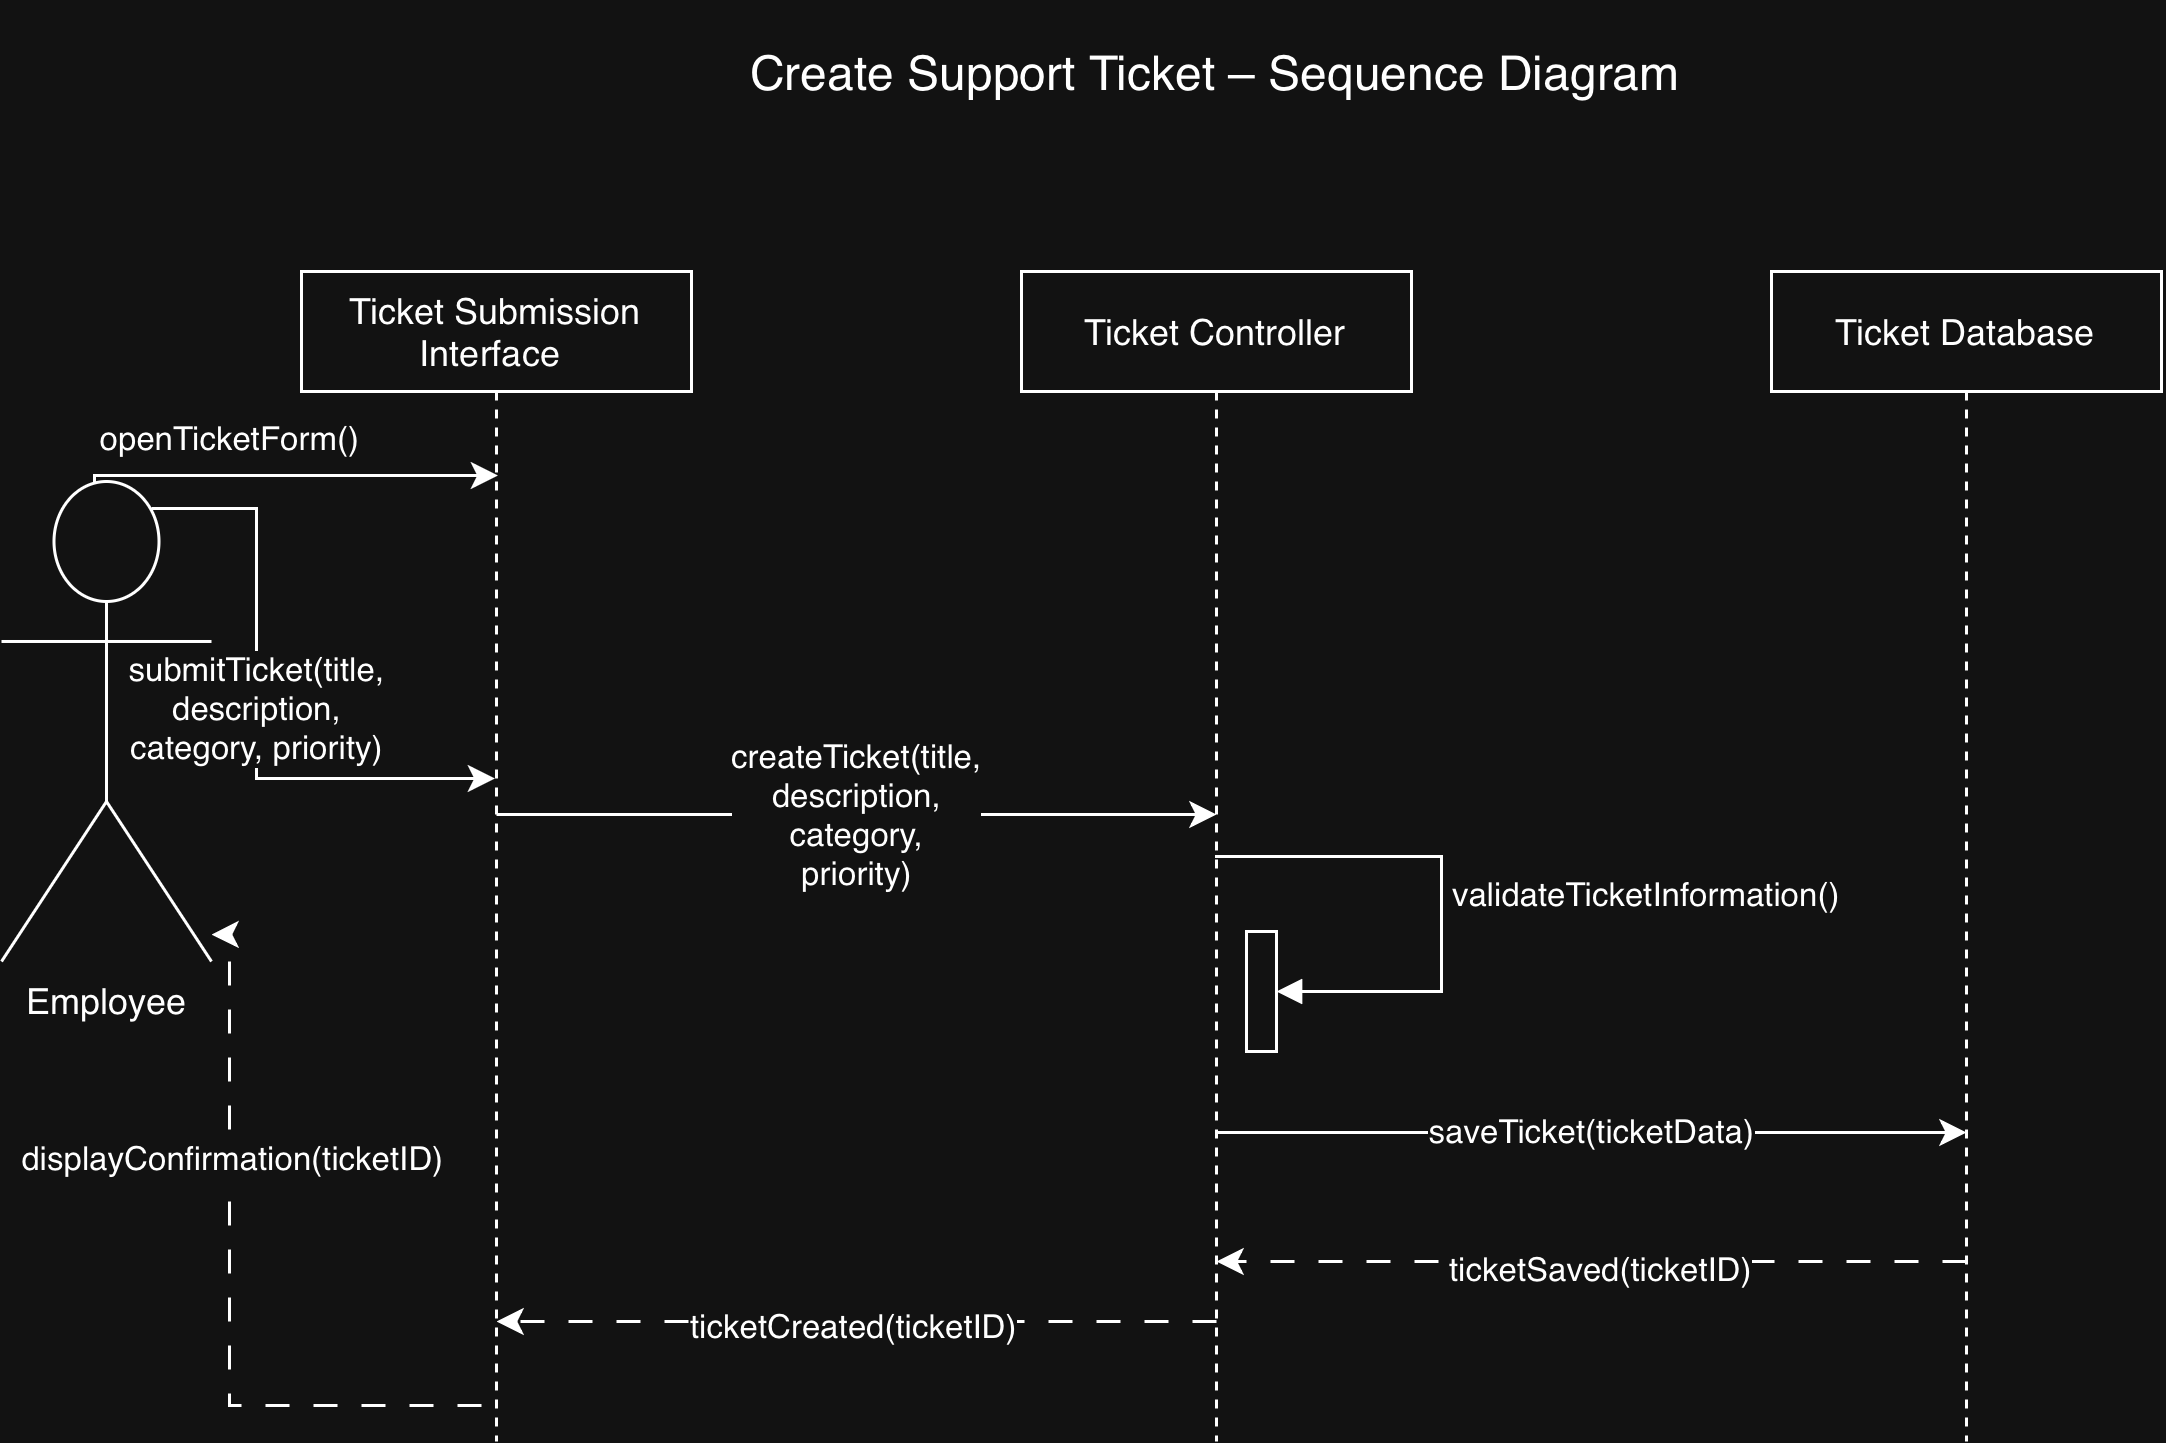

The diagram above was exported from draw.io. Its source (the exported page's mxGraphModel, read from the mxfile embedded in the PNG):
<mxGraphModel dx="1414" dy="1960" grid="1" gridSize="10" guides="1" tooltips="1" connect="1" arrows="1" fold="1" page="1" pageScale="1" pageWidth="850" pageHeight="1100" math="0" shadow="0">
  <root>
    <mxCell id="0" />
    <mxCell id="1" parent="0" />
    <mxCell id="m76w-bwdZFOrvpl_0zyi-13" edge="1" parent="1" source="m76w-bwdZFOrvpl_0zyi-1" style="edgeStyle=orthogonalEdgeStyle;rounded=0;orthogonalLoop=1;jettySize=auto;html=1;exitX=0.5;exitY=0;exitDx=0;exitDy=0;exitPerimeter=0;" value="openTicketForm()">
      <mxGeometry relative="1" x="0.0042" y="12" as="geometry">
        <mxPoint as="offset" />
        <Array as="points">
          <mxPoint x="51" y="130" />
          <mxPoint x="51" y="108" />
        </Array>
        <mxPoint x="71" y="130" as="sourcePoint" />
        <mxPoint x="185.5" y="108" as="targetPoint" />
      </mxGeometry>
    </mxCell>
    <mxCell id="m76w-bwdZFOrvpl_0zyi-14" edge="1" parent="1" style="edgeStyle=orthogonalEdgeStyle;rounded=0;orthogonalLoop=1;jettySize=auto;html=1;" value="&lt;span style=&quot;text-align: start; white-space: normal;&quot;&gt;&lt;font&gt;submitTicket(title, description, category, priority)&lt;/font&gt;&lt;/span&gt;">
      <mxGeometry relative="1" x="0.0021" as="geometry">
        <mxPoint as="offset" />
        <Array as="points">
          <mxPoint x="105" y="119" />
          <mxPoint x="105" y="209" />
        </Array>
        <mxPoint x="70" y="119" as="sourcePoint" />
        <mxPoint x="184.5" y="209" as="targetPoint" />
      </mxGeometry>
    </mxCell>
    <mxCell id="m76w-bwdZFOrvpl_0zyi-1" parent="1" style="shape=umlActor;verticalLabelPosition=bottom;verticalAlign=top;html=1;" value="Employee" vertex="1">
      <mxGeometry height="160" width="70" x="20" y="110" as="geometry" />
    </mxCell>
    <mxCell id="m76w-bwdZFOrvpl_0zyi-15" edge="1" parent="1" style="edgeStyle=orthogonalEdgeStyle;rounded=0;orthogonalLoop=1;jettySize=auto;html=1;curved=0;" value="&lt;span style=&quot;text-align: start; white-space: normal;&quot;&gt;&lt;font&gt;createTicket(title, description, category, priority)&lt;/font&gt;&lt;/span&gt;">
      <mxGeometry relative="1" as="geometry">
        <Array as="points">
          <mxPoint x="255.5" y="221" />
          <mxPoint x="255.5" y="221" />
        </Array>
        <mxPoint x="185" y="221" as="sourcePoint" />
        <mxPoint x="425" y="221" as="targetPoint" />
      </mxGeometry>
    </mxCell>
    <mxCell id="m76w-bwdZFOrvpl_0zyi-6" parent="1" style="shape=umlLifeline;perimeter=lifelinePerimeter;whiteSpace=wrap;html=1;container=1;dropTarget=0;collapsible=0;recursiveResize=0;outlineConnect=0;portConstraint=eastwest;newEdgeStyle={&quot;curved&quot;:0,&quot;rounded&quot;:0};" value="Ticket Submission Interface&amp;nbsp;" vertex="1">
      <mxGeometry height="390" width="130" x="120" y="40" as="geometry" />
    </mxCell>
    <mxCell id="m76w-bwdZFOrvpl_0zyi-16" edge="1" parent="1" style="edgeStyle=orthogonalEdgeStyle;rounded=0;orthogonalLoop=1;jettySize=auto;html=1;curved=0;" value="&lt;span style=&quot;text-align: start; white-space: normal;&quot;&gt;&lt;font&gt;saveTicket(ticketData)&lt;/font&gt;&lt;/span&gt;">
      <mxGeometry relative="1" as="geometry">
        <mxPoint x="425" y="327" as="sourcePoint" />
        <mxPoint x="675" y="327" as="targetPoint" />
      </mxGeometry>
    </mxCell>
    <mxCell id="m76w-bwdZFOrvpl_0zyi-19" edge="1" parent="1" style="edgeStyle=orthogonalEdgeStyle;rounded=0;orthogonalLoop=1;jettySize=auto;html=1;curved=0;dashed=1;dashPattern=8 8;">
      <mxGeometry relative="1" as="geometry">
        <mxPoint x="425" y="390" as="sourcePoint" />
        <mxPoint x="185" y="390" as="targetPoint" />
      </mxGeometry>
    </mxCell>
    <mxCell id="m76w-bwdZFOrvpl_0zyi-20" connectable="0" parent="m76w-bwdZFOrvpl_0zyi-19" style="edgeLabel;html=1;align=center;verticalAlign=middle;resizable=0;points=[];" value="&lt;span style=&quot;text-align: start; white-space: normal;&quot;&gt;&lt;font&gt;ticketCreated(ticketID)&lt;/font&gt;&lt;/span&gt;" vertex="1">
      <mxGeometry relative="1" x="0.0208" y="1" as="geometry">
        <mxPoint as="offset" />
      </mxGeometry>
    </mxCell>
    <mxCell id="m76w-bwdZFOrvpl_0zyi-7" parent="1" style="shape=umlLifeline;perimeter=lifelinePerimeter;whiteSpace=wrap;html=1;container=1;dropTarget=0;collapsible=0;recursiveResize=0;outlineConnect=0;portConstraint=eastwest;newEdgeStyle={&quot;curved&quot;:0,&quot;rounded&quot;:0};" value="Ticket Controller" vertex="1">
      <mxGeometry height="390" width="130" x="360" y="40" as="geometry" />
    </mxCell>
    <mxCell id="m76w-bwdZFOrvpl_0zyi-35" parent="m76w-bwdZFOrvpl_0zyi-7" style="html=1;points=[[0,0,0,0,5],[0,1,0,0,-5],[1,0,0,0,5],[1,1,0,0,-5]];perimeter=orthogonalPerimeter;outlineConnect=0;targetShapes=umlLifeline;portConstraint=eastwest;newEdgeStyle={&quot;curved&quot;:0,&quot;rounded&quot;:0};" value="" vertex="1">
      <mxGeometry height="40" width="10" x="75" y="220" as="geometry" />
    </mxCell>
    <mxCell id="m76w-bwdZFOrvpl_0zyi-36" edge="1" parent="m76w-bwdZFOrvpl_0zyi-7" source="m76w-bwdZFOrvpl_0zyi-7" style="html=1;align=left;spacingLeft=2;endArrow=block;rounded=0;edgeStyle=orthogonalEdgeStyle;curved=0;rounded=0;" target="m76w-bwdZFOrvpl_0zyi-35" value="&lt;span style=&quot;white-space: normal;&quot;&gt;&lt;font&gt;validateTicketInformation()&lt;/font&gt;&lt;/span&gt;">
      <mxGeometry relative="1" as="geometry">
        <Array as="points" />
        <mxPoint x="80" y="200" as="sourcePoint" />
      </mxGeometry>
    </mxCell>
    <mxCell id="m76w-bwdZFOrvpl_0zyi-17" edge="1" parent="1" style="edgeStyle=orthogonalEdgeStyle;rounded=0;orthogonalLoop=1;jettySize=auto;html=1;curved=0;dashed=1;dashPattern=8 8;">
      <mxGeometry relative="1" as="geometry">
        <mxPoint x="675" y="370" as="sourcePoint" />
        <mxPoint x="425" y="370" as="targetPoint" />
      </mxGeometry>
    </mxCell>
    <mxCell id="m76w-bwdZFOrvpl_0zyi-18" connectable="0" parent="m76w-bwdZFOrvpl_0zyi-17" style="edgeLabel;html=1;align=center;verticalAlign=middle;resizable=0;points=[];" value="&lt;span style=&quot;text-align: start; white-space: normal;&quot;&gt;&lt;font&gt;ticketSaved(ticketID)&lt;/font&gt;&lt;/span&gt;" vertex="1">
      <mxGeometry relative="1" x="-0.012" y="2" as="geometry">
        <mxPoint x="1" as="offset" />
      </mxGeometry>
    </mxCell>
    <mxCell id="m76w-bwdZFOrvpl_0zyi-8" parent="1" style="shape=umlLifeline;perimeter=lifelinePerimeter;whiteSpace=wrap;html=1;container=1;dropTarget=0;collapsible=0;recursiveResize=0;outlineConnect=0;portConstraint=eastwest;newEdgeStyle={&quot;curved&quot;:0,&quot;rounded&quot;:0};" value="Ticket Database" vertex="1">
      <mxGeometry height="390" width="130" x="610" y="40" as="geometry" />
    </mxCell>
    <mxCell id="m76w-bwdZFOrvpl_0zyi-24" edge="1" parent="1" style="edgeStyle=orthogonalEdgeStyle;rounded=0;orthogonalLoop=1;jettySize=auto;html=1;curved=0;entryX=0.914;entryY=0.944;entryDx=0;entryDy=0;entryPerimeter=0;dashed=1;dashPattern=8 8;">
      <mxGeometry relative="1" as="geometry">
        <Array as="points">
          <mxPoint x="96.02" y="418" />
          <mxPoint x="96.02" y="261" />
        </Array>
        <mxPoint x="180" y="418" as="sourcePoint" />
        <mxPoint x="90.00000000000001" y="261.03999999999996" as="targetPoint" />
      </mxGeometry>
    </mxCell>
    <mxCell id="m76w-bwdZFOrvpl_0zyi-27" connectable="0" parent="m76w-bwdZFOrvpl_0zyi-24" style="edgeLabel;html=1;align=center;verticalAlign=middle;resizable=0;points=[];" value="&lt;span style=&quot;text-align: start; white-space: normal;&quot;&gt;displayConfirmation(ticketID)&lt;/span&gt;" vertex="1">
      <mxGeometry relative="1" x="0.3552" as="geometry">
        <mxPoint as="offset" />
      </mxGeometry>
    </mxCell>
    <mxCell id="m76w-bwdZFOrvpl_0zyi-39" parent="1" style="text;html=1;whiteSpace=wrap;strokeColor=none;fillColor=none;align=center;verticalAlign=middle;rounded=0;" value="&lt;span style=&quot;font-size: medium;&quot;&gt;Create Support Ticket – Sequence Diagram&lt;/span&gt;" vertex="1">
      <mxGeometry height="50" width="370" x="240" y="-50" as="geometry" />
    </mxCell>
  </root>
</mxGraphModel>